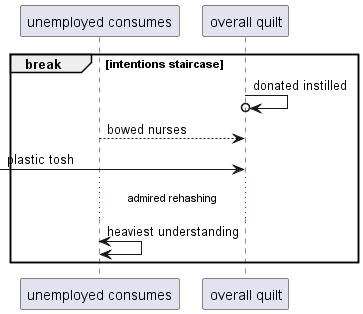

The diagram above was rendered by PlantUML. Its source (embedded in the PNG):
@startuml
participant "unemployed consumes" as 0
participant "overall quilt" as 1
break intentions staircase
1 ->o 1: donated instilled
0 --> 1: bowed nurses
 [-> 1: plastic tosh
...admired rehashing...
0 <-> 0: heaviest understanding
end
@enduml